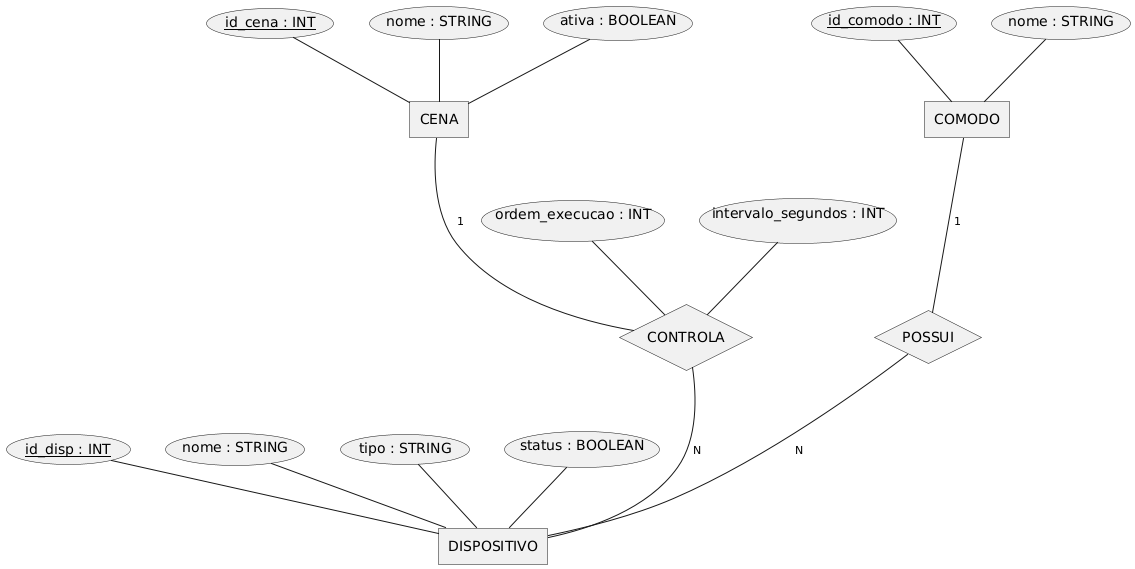

The diagram above was rendered by PlantUML. Its source (embedded in the PNG):
@startchen Diagrama de Entidade e Relacionamento - Controle de Domótica

entity COMODO {
  id_comodo : INT <<key>>
  nome : STRING
}

entity DISPOSITIVO {
  id_disp : INT <<key>>
  nome : STRING
  tipo : STRING
  status : BOOLEAN
}

entity CENA {
  id_cena : INT <<key>>
  nome : STRING
  ativa : BOOLEAN
}

' Relacionamento: cada dispositivo pertence a um cômodo
relationship POSSUI {
}

' Relacionamento: uma cena pode controlar vários dispositivos
relationship CONTROLA {
  ordem_execucao : INT
  intervalo_segundos : INT
}

CENA -1- CONTROLA
CONTROLA -N- DISPOSITIVO
COMODO -1- POSSUI
POSSUI -N- DISPOSITIVO

@endchen